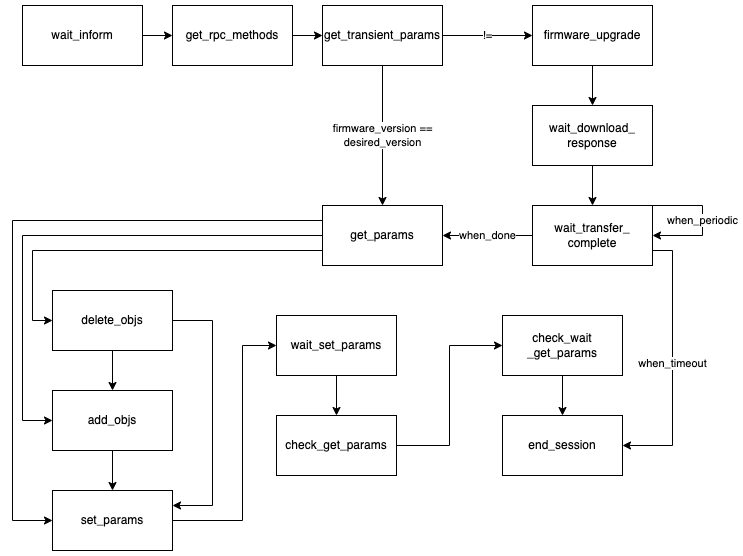

The diagram above was exported from draw.io. Its source (the exported page's mxGraphModel, read from the mxfile embedded in the PNG):
<mxGraphModel dx="826" dy="1615" grid="1" gridSize="10" guides="1" tooltips="1" connect="1" arrows="1" fold="1" page="1" pageScale="1" pageWidth="827" pageHeight="1169" math="0" shadow="0">
  <root>
    <mxCell id="0" />
    <mxCell id="1" parent="0" />
    <mxCell id="O-gnKM3RKu40Wkp5DVNC-8" value="" style="edgeStyle=orthogonalEdgeStyle;rounded=0;orthogonalLoop=1;jettySize=auto;html=1;" parent="1" source="O-gnKM3RKu40Wkp5DVNC-1" target="O-gnKM3RKu40Wkp5DVNC-2" edge="1">
      <mxGeometry relative="1" as="geometry" />
    </mxCell>
    <mxCell id="O-gnKM3RKu40Wkp5DVNC-1" value="wait_inform" style="rounded=0;whiteSpace=wrap;html=1;" parent="1" vertex="1">
      <mxGeometry x="90" y="140" width="120" height="60" as="geometry" />
    </mxCell>
    <mxCell id="O-gnKM3RKu40Wkp5DVNC-9" value="" style="edgeStyle=orthogonalEdgeStyle;rounded=0;orthogonalLoop=1;jettySize=auto;html=1;" parent="1" source="O-gnKM3RKu40Wkp5DVNC-2" target="O-gnKM3RKu40Wkp5DVNC-3" edge="1">
      <mxGeometry relative="1" as="geometry" />
    </mxCell>
    <mxCell id="O-gnKM3RKu40Wkp5DVNC-2" value="get_rpc_methods" style="rounded=0;whiteSpace=wrap;html=1;" parent="1" vertex="1">
      <mxGeometry x="240" y="140" width="120" height="60" as="geometry" />
    </mxCell>
    <mxCell id="NdqITpPcYMVmjlOhNZ5a-1" value="!=" style="edgeStyle=orthogonalEdgeStyle;rounded=0;orthogonalLoop=1;jettySize=auto;html=1;" edge="1" parent="1" source="O-gnKM3RKu40Wkp5DVNC-3" target="O-gnKM3RKu40Wkp5DVNC-30">
      <mxGeometry relative="1" as="geometry" />
    </mxCell>
    <mxCell id="NdqITpPcYMVmjlOhNZ5a-2" value="firmware_version ==&lt;br&gt;desired_version" style="edgeStyle=orthogonalEdgeStyle;rounded=0;orthogonalLoop=1;jettySize=auto;html=1;" edge="1" parent="1" source="O-gnKM3RKu40Wkp5DVNC-3" target="O-gnKM3RKu40Wkp5DVNC-4">
      <mxGeometry relative="1" as="geometry" />
    </mxCell>
    <mxCell id="O-gnKM3RKu40Wkp5DVNC-3" value="get_transient_params" style="rounded=0;whiteSpace=wrap;html=1;" parent="1" vertex="1">
      <mxGeometry x="390" y="140" width="120" height="60" as="geometry" />
    </mxCell>
    <mxCell id="O-gnKM3RKu40Wkp5DVNC-19" style="edgeStyle=orthogonalEdgeStyle;rounded=0;orthogonalLoop=1;jettySize=auto;html=1;exitX=0;exitY=0.5;exitDx=0;exitDy=0;entryX=0;entryY=0.5;entryDx=0;entryDy=0;" parent="1" source="O-gnKM3RKu40Wkp5DVNC-4" target="O-gnKM3RKu40Wkp5DVNC-6" edge="1">
      <mxGeometry relative="1" as="geometry">
        <Array as="points">
          <mxPoint x="90" y="370" />
          <mxPoint x="90" y="555" />
        </Array>
      </mxGeometry>
    </mxCell>
    <mxCell id="O-gnKM3RKu40Wkp5DVNC-20" style="edgeStyle=orthogonalEdgeStyle;rounded=0;orthogonalLoop=1;jettySize=auto;html=1;exitX=0;exitY=0.25;exitDx=0;exitDy=0;entryX=0;entryY=0.5;entryDx=0;entryDy=0;" parent="1" source="O-gnKM3RKu40Wkp5DVNC-4" target="O-gnKM3RKu40Wkp5DVNC-7" edge="1">
      <mxGeometry relative="1" as="geometry">
        <Array as="points">
          <mxPoint x="80" y="355" />
          <mxPoint x="80" y="655" />
        </Array>
      </mxGeometry>
    </mxCell>
    <mxCell id="O-gnKM3RKu40Wkp5DVNC-21" style="edgeStyle=orthogonalEdgeStyle;rounded=0;orthogonalLoop=1;jettySize=auto;html=1;exitX=0;exitY=0.75;exitDx=0;exitDy=0;entryX=0;entryY=0.5;entryDx=0;entryDy=0;" parent="1" source="O-gnKM3RKu40Wkp5DVNC-4" target="O-gnKM3RKu40Wkp5DVNC-5" edge="1">
      <mxGeometry relative="1" as="geometry" />
    </mxCell>
    <mxCell id="O-gnKM3RKu40Wkp5DVNC-4" value="get_params" style="rounded=0;whiteSpace=wrap;html=1;" parent="1" vertex="1">
      <mxGeometry x="390" y="340" width="120" height="60" as="geometry" />
    </mxCell>
    <mxCell id="O-gnKM3RKu40Wkp5DVNC-14" value="" style="edgeStyle=orthogonalEdgeStyle;rounded=0;orthogonalLoop=1;jettySize=auto;html=1;" parent="1" source="O-gnKM3RKu40Wkp5DVNC-5" target="O-gnKM3RKu40Wkp5DVNC-6" edge="1">
      <mxGeometry relative="1" as="geometry" />
    </mxCell>
    <mxCell id="O-gnKM3RKu40Wkp5DVNC-17" style="edgeStyle=orthogonalEdgeStyle;rounded=0;orthogonalLoop=1;jettySize=auto;html=1;exitX=1;exitY=0.5;exitDx=0;exitDy=0;entryX=1;entryY=0.25;entryDx=0;entryDy=0;" parent="1" source="O-gnKM3RKu40Wkp5DVNC-5" target="O-gnKM3RKu40Wkp5DVNC-7" edge="1">
      <mxGeometry relative="1" as="geometry">
        <Array as="points">
          <mxPoint x="280" y="455" />
          <mxPoint x="280" y="640" />
        </Array>
      </mxGeometry>
    </mxCell>
    <mxCell id="O-gnKM3RKu40Wkp5DVNC-5" value="delete_objs" style="rounded=0;whiteSpace=wrap;html=1;" parent="1" vertex="1">
      <mxGeometry x="120" y="425" width="120" height="60" as="geometry" />
    </mxCell>
    <mxCell id="O-gnKM3RKu40Wkp5DVNC-15" value="" style="edgeStyle=orthogonalEdgeStyle;rounded=0;orthogonalLoop=1;jettySize=auto;html=1;" parent="1" source="O-gnKM3RKu40Wkp5DVNC-6" target="O-gnKM3RKu40Wkp5DVNC-7" edge="1">
      <mxGeometry relative="1" as="geometry" />
    </mxCell>
    <mxCell id="O-gnKM3RKu40Wkp5DVNC-6" value="add_objs" style="rounded=0;whiteSpace=wrap;html=1;" parent="1" vertex="1">
      <mxGeometry x="120" y="525" width="120" height="60" as="geometry" />
    </mxCell>
    <mxCell id="O-gnKM3RKu40Wkp5DVNC-7" value="set_params" style="rounded=0;whiteSpace=wrap;html=1;" parent="1" vertex="1">
      <mxGeometry x="120" y="625" width="120" height="60" as="geometry" />
    </mxCell>
    <mxCell id="NdqITpPcYMVmjlOhNZ5a-4" value="" style="edgeStyle=orthogonalEdgeStyle;rounded=0;orthogonalLoop=1;jettySize=auto;html=1;" edge="1" parent="1" source="O-gnKM3RKu40Wkp5DVNC-30" target="NdqITpPcYMVmjlOhNZ5a-3">
      <mxGeometry relative="1" as="geometry" />
    </mxCell>
    <mxCell id="O-gnKM3RKu40Wkp5DVNC-30" value="firmware_upgrade" style="rounded=0;whiteSpace=wrap;html=1;fillColor=#FFFFFF;" parent="1" vertex="1">
      <mxGeometry x="600" y="140" width="120" height="60" as="geometry" />
    </mxCell>
    <mxCell id="NdqITpPcYMVmjlOhNZ5a-6" value="" style="edgeStyle=orthogonalEdgeStyle;rounded=0;orthogonalLoop=1;jettySize=auto;html=1;" edge="1" parent="1" source="NdqITpPcYMVmjlOhNZ5a-3" target="NdqITpPcYMVmjlOhNZ5a-5">
      <mxGeometry relative="1" as="geometry" />
    </mxCell>
    <mxCell id="NdqITpPcYMVmjlOhNZ5a-3" value="wait_download_&lt;br&gt;response" style="rounded=0;whiteSpace=wrap;html=1;fillColor=#FFFFFF;" vertex="1" parent="1">
      <mxGeometry x="600" y="240" width="120" height="60" as="geometry" />
    </mxCell>
    <mxCell id="NdqITpPcYMVmjlOhNZ5a-18" value="when_done" style="edgeStyle=orthogonalEdgeStyle;rounded=0;orthogonalLoop=1;jettySize=auto;html=1;" edge="1" parent="1" source="NdqITpPcYMVmjlOhNZ5a-5" target="O-gnKM3RKu40Wkp5DVNC-4">
      <mxGeometry relative="1" as="geometry" />
    </mxCell>
    <mxCell id="NdqITpPcYMVmjlOhNZ5a-21" value="when_timeout" style="edgeStyle=orthogonalEdgeStyle;rounded=0;orthogonalLoop=1;jettySize=auto;html=1;exitX=1;exitY=0.75;exitDx=0;exitDy=0;entryX=1;entryY=0.5;entryDx=0;entryDy=0;" edge="1" parent="1" source="NdqITpPcYMVmjlOhNZ5a-5" target="NdqITpPcYMVmjlOhNZ5a-16">
      <mxGeometry relative="1" as="geometry" />
    </mxCell>
    <mxCell id="NdqITpPcYMVmjlOhNZ5a-5" value="wait_transfer_&lt;br&gt;complete" style="rounded=0;whiteSpace=wrap;html=1;fillColor=#FFFFFF;" vertex="1" parent="1">
      <mxGeometry x="600" y="340" width="120" height="60" as="geometry" />
    </mxCell>
    <mxCell id="NdqITpPcYMVmjlOhNZ5a-7" value="" style="edgeStyle=orthogonalEdgeStyle;rounded=0;orthogonalLoop=1;jettySize=auto;html=1;" edge="1" parent="1" source="NdqITpPcYMVmjlOhNZ5a-8" target="NdqITpPcYMVmjlOhNZ5a-10">
      <mxGeometry relative="1" as="geometry" />
    </mxCell>
    <mxCell id="NdqITpPcYMVmjlOhNZ5a-8" value="wait_set_params&lt;span style=&quot;color: rgba(0 , 0 , 0 , 0) ; font-family: monospace ; font-size: 0px&quot;&gt;%3CmxGraphModel%3E%3Croot%3E%3CmxCell%20id%3D%220%22%2F%3E%3CmxCell%20id%3D%221%22%20parent%3D%220%22%2F%3E%3CmxCell%20id%3D%222%22%20value%3D%22set_params%22%20style%3D%22rounded%3D0%3BwhiteSpace%3Dwrap%3Bhtml%3D1%3B%22%20vertex%3D%221%22%20parent%3D%221%22%3E%3CmxGeometry%20x%3D%22340%22%20y%3D%22440%22%20width%3D%22120%22%20height%3D%2260%22%20as%3D%22geometry%22%2F%3E%3C%2FmxCell%3E%3C%2Froot%3E%3C%2FmxGraphModel%3E&lt;/span&gt;" style="rounded=0;whiteSpace=wrap;html=1;" vertex="1" parent="1">
      <mxGeometry x="344" y="450" width="120" height="60" as="geometry" />
    </mxCell>
    <mxCell id="NdqITpPcYMVmjlOhNZ5a-9" value="" style="edgeStyle=orthogonalEdgeStyle;rounded=0;orthogonalLoop=1;jettySize=auto;html=1;exitX=1;exitY=0.5;exitDx=0;exitDy=0;entryX=0;entryY=0.5;entryDx=0;entryDy=0;" edge="1" parent="1" source="NdqITpPcYMVmjlOhNZ5a-10" target="NdqITpPcYMVmjlOhNZ5a-15">
      <mxGeometry relative="1" as="geometry">
        <mxPoint x="290" y="910" as="targetPoint" />
      </mxGeometry>
    </mxCell>
    <mxCell id="NdqITpPcYMVmjlOhNZ5a-10" value="check_get_params" style="rounded=0;whiteSpace=wrap;html=1;" vertex="1" parent="1">
      <mxGeometry x="344" y="550" width="120" height="60" as="geometry" />
    </mxCell>
    <mxCell id="NdqITpPcYMVmjlOhNZ5a-14" value="" style="edgeStyle=orthogonalEdgeStyle;rounded=0;orthogonalLoop=1;jettySize=auto;html=1;" edge="1" parent="1" source="NdqITpPcYMVmjlOhNZ5a-15" target="NdqITpPcYMVmjlOhNZ5a-16">
      <mxGeometry relative="1" as="geometry" />
    </mxCell>
    <mxCell id="NdqITpPcYMVmjlOhNZ5a-15" value="check_wait&lt;br&gt;_get_params" style="rounded=0;whiteSpace=wrap;html=1;" vertex="1" parent="1">
      <mxGeometry x="570" y="450" width="120" height="60" as="geometry" />
    </mxCell>
    <mxCell id="NdqITpPcYMVmjlOhNZ5a-16" value="end_session" style="rounded=0;whiteSpace=wrap;html=1;" vertex="1" parent="1">
      <mxGeometry x="570" y="550" width="120" height="60" as="geometry" />
    </mxCell>
    <mxCell id="NdqITpPcYMVmjlOhNZ5a-17" style="edgeStyle=orthogonalEdgeStyle;rounded=0;orthogonalLoop=1;jettySize=auto;html=1;exitX=1;exitY=0.5;exitDx=0;exitDy=0;entryX=0;entryY=0.5;entryDx=0;entryDy=0;" edge="1" parent="1" source="O-gnKM3RKu40Wkp5DVNC-7" target="NdqITpPcYMVmjlOhNZ5a-8">
      <mxGeometry relative="1" as="geometry">
        <Array as="points">
          <mxPoint x="310" y="655" />
          <mxPoint x="310" y="480" />
        </Array>
        <mxPoint x="250" y="465" as="sourcePoint" />
        <mxPoint x="250" y="650" as="targetPoint" />
      </mxGeometry>
    </mxCell>
    <mxCell id="NdqITpPcYMVmjlOhNZ5a-19" value="when_periodic" style="edgeStyle=orthogonalEdgeStyle;rounded=0;orthogonalLoop=1;jettySize=auto;html=1;exitX=1;exitY=0;exitDx=0;exitDy=0;entryX=1;entryY=0.5;entryDx=0;entryDy=0;" edge="1" parent="1" source="NdqITpPcYMVmjlOhNZ5a-5" target="NdqITpPcYMVmjlOhNZ5a-5">
      <mxGeometry relative="1" as="geometry">
        <mxPoint x="610" y="380" as="sourcePoint" />
        <mxPoint x="550" y="380" as="targetPoint" />
        <Array as="points">
          <mxPoint x="770" y="340" />
          <mxPoint x="770" y="370" />
        </Array>
      </mxGeometry>
    </mxCell>
  </root>
</mxGraphModel>